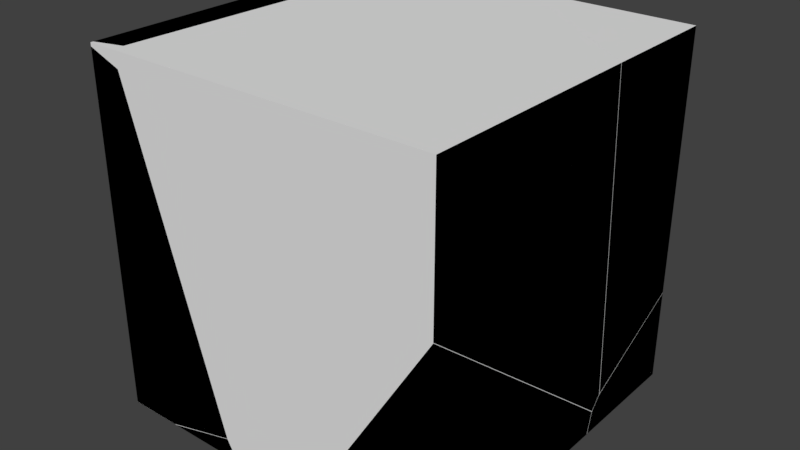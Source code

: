 # Source: fracture-object-1.blend  (saved by Blender 2.79.0; exported with 4.5.12 LTS)
import bpy
from mathutils import Matrix  # noqa: F401  (used for matrix-valued properties, if any)

bpy.ops.wm.read_factory_settings(use_empty=True)
scene = bpy.context.scene
scene.name = 'Scene'

# ---- collections
col_collection_1 = bpy.data.collections.new('Collection 1'); scene.collection.children.link(col_collection_1)

# ---- materials (node trees are filled in below, after node groups)
mat_material = bpy.data.materials.new('Material')
mat_material.alpha_threshold = 0.0
mat_material.use_transparent_shadow = False
mat_material.roughness = 0.5
mat_material.line_color = (0.0, 0.0, 0.0, 1.0)

# ---- material node trees

# ---- world
world_world = bpy.data.worlds.new('World'); scene.world = world_world
world_world.color = (0.05088, 0.05088, 0.05088)
world_world.use_sun_shadow = False
world_world.sun_shadow_jitter_overblur = 0.0
world_world.cycles.sampling_method = 'MANUAL'

# ---- meshes
me_cube_cell_006 = bpy.data.meshes.new('Cube_cell.006')
me_cube_cell_006.from_pydata([(0.8978, -0.9797, 0.9729), (0.3774, 0.7857, -0.7093), (-0.6446, 0.2862, 0.1314), (0.8978, 0.3153, 0.9729), (0.8978, 0.3209, 0.8704), (-0.9415, -0.9175, 0.9729), (-0.8439, -0.9797, 0.9729), (-0.3794, -0.9797, -0.9155), (0.1451, -0.9797, -1.027), (-0.3183, -0.9797, -1.027), (-0.9175, -0.9797, 0.8843), (-0.898, -0.9797, 0.8186), (0.8978, -0.9797, 0.1856), (0.8978, 0.4123, -0.8276), (0.8978, 0.3528, -0.8999), (0.8978, -0.6901, -0.05057), (-0.02568, -0.04967, -1.027), (-0.1082, -0.1567, -1.027), (-0.1121, -0.1618, -1.027), (0.7941, 0.3032, -1.027), (0.7019, 0.3522, -1.027), (0.4054, 0.509, -1.027), (0.7603, 0.236, -1.027), (-0.071, 1.02, 0.9729), (-0.7168, 1.02, 0.9729), (-0.8708, 0.8209, 0.9729), (-0.8534, 0.8436, 0.9729), (-0.8918, 0.4, 0.9729), (-0.8761, 0.814, 0.9729), (0.0003833, 1.02, 0.02709), (0.8978, 0.3153, 0.9729), (0.8978, 0.3209, 0.8704), (0.8978, 0.4123, -0.8276), (-0.3183, -0.9797, -1.027), (-0.1121, -0.1618, -1.027), (-0.071, 1.02, 0.9729), (-0.8439, -0.9797, 0.9729), (-0.9415, -0.9175, 0.9729), (-0.3794, -0.9797, -0.9155), (-0.9175, -0.9797, 0.8843), (-0.898, -0.9797, 0.8186), (0.8978, -0.9797, 0.1856), (0.1451, -0.9797, -1.027), (0.8978, 0.3528, -0.8999), (0.8978, -0.6901, -0.05057), (-0.02568, -0.04967, -1.027), (-0.1082, -0.1567, -1.027), (0.7941, 0.3032, -1.027), (0.7019, 0.3522, -1.027), (0.4054, 0.509, -1.027), (0.7603, 0.236, -1.027), (-0.8708, 0.8209, 0.9729), (-0.8534, 0.8436, 0.9729), (-0.7168, 1.02, 0.9729), (-0.8918, 0.4, 0.9729), (-0.8761, 0.814, 0.9729), (0.0003833, 1.02, 0.02709)], [], [(38, 11, 27, 55, 2), (1, 45, 46, 51, 52), (35, 3, 31, 1, 56), (23, 29, 53), (41, 44, 43, 13, 4, 30, 0), (42, 41, 0, 6, 39, 40, 7, 9), (32, 14, 47, 48, 1), (10, 36, 37), (15, 12, 8, 50), (31, 32, 1), (50, 47, 14, 15), (34, 33, 2), (9, 18, 17, 16, 21, 20, 19, 22, 42), (49, 45, 1), (46, 34, 2, 55, 51), (33, 38, 2), (48, 49, 1), (30, 23, 53, 26, 25, 28, 54, 5, 6, 0), (11, 10, 37, 27), (24, 56, 1, 52)])
_k = set([(3, 31), (3, 35), (4, 13), (4, 30), (5, 6), (5, 54), (6, 39), (7, 9), (7, 40), (8, 12), (8, 50), (9, 18), (10, 11), (10, 36), (11, 38), (12, 15), (13, 43), (14, 15), (14, 32), (16, 17), (16, 21), (17, 18), (19, 20), (19, 22), (20, 21), (22, 42), (23, 29), (23, 30), (24, 52), (24, 56), (25, 26), (25, 28), (26, 53), (27, 37), (27, 55), (28, 54), (29, 53), (31, 32), (33, 34), (33, 38), (34, 46), (35, 56), (36, 37), (39, 40), (41, 42), (41, 44), (43, 44), (45, 46), (45, 49), (47, 48), (47, 50), (48, 49), (51, 52), (51, 55)])
me_cube_cell_006.attributes.new('sharp_edge', 'BOOLEAN', 'EDGE').data.foreach_set('value', [ (min(e.vertices), max(e.vertices)) in _k for e in me_cube_cell_006.edges])
me_cube_cell_006.materials.append(mat_material)
me_cube_cell_006.use_remesh_preserve_volume = False
me_cube_cell_006.use_remesh_preserve_attributes = False
me_cube_cell_006.use_mirror_vertex_groups = False
me_cube_cell_006.update()
me_cube_cell_005 = bpy.data.meshes.new('Cube_cell.005')
me_cube_cell_005.from_pydata([(0.4043, 0.1933, 1.006), (-0.1163, -0.03955, -0.6746), (0.4043, -0.5091, 1.006), (0.4043, 0.1933, -0.4657), (0.4043, -0.4114, -0.7924), (0.4043, -0.3932, -0.7826), (-0.5618, 0.1933, 1.006), (-0.5429, 0.1933, 0.7524), (-0.4907, 0.1933, 0.05667), (-0.1721, 0.1933, -0.5584), (-0.1379, 0.1933, -0.553), (-0.5618, 0.1933, 1.006), (0.4043, -0.5091, 1.006), (0.4043, -0.4114, -0.7924), (0.4043, 0.1933, -0.4657), (0.4043, -0.3932, -0.7826), (-0.5429, 0.1933, 0.7524), (-0.4907, 0.1933, 0.05667), (-0.1721, 0.1933, -0.5584), (-0.1379, 0.1933, -0.553)], [], [(0, 11, 12), (0, 14, 19, 18, 8, 7, 11), (1, 9, 10, 15, 13), (1, 17, 9), (16, 17, 1), (10, 3, 15), (12, 4, 5, 14, 0), (13, 2, 6, 16, 1)])
_k = set([(2, 6), (2, 13), (3, 10), (3, 15), (4, 5), (4, 12), (5, 14), (6, 16), (7, 8), (7, 11), (8, 18), (9, 10), (9, 17), (11, 12), (13, 15), (14, 19), (16, 17), (18, 19)])
me_cube_cell_005.attributes.new('sharp_edge', 'BOOLEAN', 'EDGE').data.foreach_set('value', [ (min(e.vertices), max(e.vertices)) in _k for e in me_cube_cell_005.edges])
me_cube_cell_005.materials.append(mat_material)
me_cube_cell_005.use_remesh_preserve_volume = False
me_cube_cell_005.use_remesh_preserve_attributes = False
me_cube_cell_005.use_mirror_vertex_groups = False
me_cube_cell_005.update()
me_cube_cell_004 = bpy.data.meshes.new('Cube_cell.004')
me_cube_cell_004.from_pydata([(0.1846, -0.6792, -0.1881), (0.1846, 0.6215, -0.1881), (0.1846, 0.6515, -0.06411), (0.1846, 0.5936, -0.01652), (0.1846, -0.6792, 1.021), (-0.5658, -0.6792, -0.1881), (0.08364, 0.6032, -0.1881), (-0.4408, -0.4322, -0.1881), (0.1846, 0.6215, -0.1881), (0.1846, 0.6515, -0.06411), (0.1846, 0.5936, -0.01652), (0.1846, -0.6792, 1.021), (-0.5658, -0.6792, -0.1881), (0.08364, 0.6032, -0.1881), (-0.4408, -0.4322, -0.1881)], [], [(0, 11, 12), (8, 9, 10, 11, 0), (12, 14, 13, 8, 0), (2, 1, 6), (3, 2, 6, 7), (7, 5, 4, 3)])
_k = set([(1, 2), (1, 6), (2, 3), (3, 4), (4, 5), (5, 7), (6, 7), (8, 9), (8, 13), (9, 10), (10, 11), (11, 12), (12, 14), (13, 14)])
me_cube_cell_004.attributes.new('sharp_edge', 'BOOLEAN', 'EDGE').data.foreach_set('value', [ (min(e.vertices), max(e.vertices)) in _k for e in me_cube_cell_004.edges])
me_cube_cell_004.materials.append(mat_material)
me_cube_cell_004.use_remesh_preserve_volume = False
me_cube_cell_004.use_remesh_preserve_attributes = False
me_cube_cell_004.use_mirror_vertex_groups = False
me_cube_cell_004.update()
me_cube_cell_003 = bpy.data.meshes.new('Cube_cell.003')
me_cube_cell_003.from_pydata([(-0.1971, -0.5378, -1.183), (0.2579, 0.7281, -0.02417), (-0.1379, -0.5051, 0.8168), (-0.03824, -0.4756, 0.8168), (-0.03699, -0.4439, 0.8168), (-0.01429, -0.5378, 0.7284), (-0.1812, -0.5378, 0.7914), (0.3357, -0.5378, -0.4436), (-0.1971, -0.5378, 0.7974), (0.5232, -0.5378, -1.072), (0.5103, -0.5378, -1.075), (0.1525, -0.5378, -1.171), (0.1088, -0.5378, -1.183), (-0.1971, -0.5226, 0.8168), (-0.1971, 1.373, 0.8168), (-0.005392, 1.272, 0.8168), (0.02649, 1.255, 0.8168), (0.07591, -0.5278, -1.183), (-0.1971, -0.4447, -1.183), (-0.1971, 1.118, 0.2865), (-0.1971, 1.043, 0.1309), (-0.1971, 0.9709, 0.0671), (-0.1379, -0.5051, 0.8168), (-0.03824, -0.4756, 0.8168), (-0.03699, -0.4439, 0.8168), (-0.1812, -0.5378, 0.7914), (-0.01429, -0.5378, 0.7284), (0.3357, -0.5378, -0.4436), (-0.1971, -0.5378, 0.7974), (0.5232, -0.5378, -1.072), (0.5103, -0.5378, -1.075), (0.1525, -0.5378, -1.171), (0.1088, -0.5378, -1.183), (-0.1971, -0.5226, 0.8168), (-0.1971, 1.373, 0.8168), (-0.005392, 1.272, 0.8168), (0.02649, 1.255, 0.8168), (0.07591, -0.5278, -1.183), (-0.1971, -0.4447, -1.183), (-0.1971, 1.118, 0.2865), (-0.1971, 1.043, 0.1309), (-0.1971, 0.9709, 0.0671)], [], [(0, 28, 33, 14, 39, 20, 41, 18), (1, 40, 19, 35, 16), (32, 31, 30, 29, 27, 26, 25, 28, 0), (2, 13, 8, 6), (11, 12, 37), (37, 38, 21, 10, 11), (5, 7, 24, 3), (21, 40, 1, 9, 10), (18, 17, 32, 0), (19, 34, 35), (33, 22, 23, 4, 36, 15, 14), (3, 2, 6, 5), (7, 9, 1, 16, 24)])
_k = set([(2, 3), (2, 13), (3, 24), (4, 23), (4, 36), (5, 6), (5, 7), (6, 8), (7, 9), (8, 13), (9, 10), (10, 11), (11, 12), (12, 37), (14, 15), (14, 39), (15, 36), (16, 24), (16, 35), (17, 18), (17, 32), (18, 41), (19, 34), (19, 40), (20, 39), (20, 41), (21, 38), (21, 40), (22, 23), (22, 33), (25, 26), (25, 28), (26, 27), (27, 29), (28, 33), (29, 30), (30, 31), (31, 32), (34, 35), (37, 38)])
me_cube_cell_003.attributes.new('sharp_edge', 'BOOLEAN', 'EDGE').data.foreach_set('value', [ (min(e.vertices), max(e.vertices)) in _k for e in me_cube_cell_003.edges])
me_cube_cell_003.materials.append(mat_material)
me_cube_cell_003.use_remesh_preserve_volume = False
me_cube_cell_003.use_remesh_preserve_attributes = False
me_cube_cell_003.use_mirror_vertex_groups = False
me_cube_cell_003.update()
me_cube_cell_002 = bpy.data.meshes.new('Cube_cell.002')
me_cube_cell_002.from_pydata([(-0.7851, 0.3248, -0.7888), (-0.7851, 0.3248, 1.211), (-0.3292, -0.4075, 0.3694), (0.6926, 0.09175, -0.4706), (0.6951, -0.2192, -0.7888), (0.6992, -0.2139, -0.7888), (0.7214, -0.185, -0.7888), (0.2079, -0.8498, -0.7888), (0.204, -0.855, -0.7888), (-0.7851, 0.2387, 1.211), (-0.4022, 0.3248, 1.211), (-0.5432, 0.1419, 1.211), (-0.5602, 0.1198, 1.211), (-0.3078, 0.3248, 1.087), (0.3185, 0.3248, 0.2594), (0.6366, 0.3248, -0.3543), (0.5437, 0.3248, -0.7888), (0.633, 0.3248, -0.3716), (-0.7851, -0.09219, 0.5245), (-0.7851, -0.1985, -0.7888), (0.716, -0.1693, -0.7888), (0.6951, -0.2192, -0.7888), (0.6992, -0.2139, -0.7888), (0.7214, -0.185, -0.7888), (0.2079, -0.8498, -0.7888), (0.204, -0.855, -0.7888), (-0.7851, -0.1985, -0.7888), (-0.4022, 0.3248, 1.211), (-0.5432, 0.1419, 1.211), (-0.5602, 0.1198, 1.211), (-0.7851, 0.2387, 1.211), (-0.3078, 0.3248, 1.087), (0.3185, 0.3248, 0.2594), (0.6366, 0.3248, -0.3543), (0.5437, 0.3248, -0.7888), (0.633, 0.3248, -0.3716), (-0.7851, -0.09219, 0.5245), (0.716, -0.1693, -0.7888)], [], [(32, 13, 22, 23, 3), (9, 36, 2, 29), (28, 29, 2, 25, 24, 21), (27, 31, 14, 15, 35, 34, 0, 1), (33, 32, 3), (17, 33, 3, 23, 20), (13, 10, 28, 21, 22), (34, 37, 6, 5, 4, 7, 8, 26, 0), (20, 16, 17), (30, 12, 11, 27, 1), (26, 18, 30, 1, 0), (36, 19, 25, 2)])
_k = set([(4, 5), (4, 7), (5, 6), (6, 37), (7, 8), (8, 26), (9, 29), (9, 36), (10, 13), (10, 28), (11, 12), (11, 27), (12, 30), (13, 32), (14, 15), (14, 31), (15, 35), (16, 17), (16, 20), (17, 33), (18, 26), (18, 30), (19, 25), (19, 36), (20, 23), (21, 22), (21, 24), (22, 23), (24, 25), (27, 31), (28, 29), (32, 33), (34, 35), (34, 37)])
me_cube_cell_002.attributes.new('sharp_edge', 'BOOLEAN', 'EDGE').data.foreach_set('value', [ (min(e.vertices), max(e.vertices)) in _k for e in me_cube_cell_002.edges])
me_cube_cell_002.materials.append(mat_material)
me_cube_cell_002.use_remesh_preserve_volume = False
me_cube_cell_002.use_remesh_preserve_attributes = False
me_cube_cell_002.use_mirror_vertex_groups = False
me_cube_cell_002.update()
me_cube_cell_001 = bpy.data.meshes.new('Cube_cell.001')
me_cube_cell_001.from_pydata([(0.04846, 0.6105, 0.8337), (0.3131, -0.6542, -0.2126), (0.374, -0.6542, -0.322), (-0.09178, -0.6542, -0.322), (0.58, 0.1634, -0.322), (-0.4079, 0.9261, 0.9889), (-0.4079, 0.8202, -0.322), (-0.4079, -0.5576, -0.322), (0.374, -0.6542, -0.322), (0.3131, -0.6542, -0.2126), (-0.09178, -0.6542, -0.322), (0.58, 0.1634, -0.322), (-0.4079, 0.8202, -0.322), (-0.4079, 0.9261, 0.9889), (-0.4079, -0.5576, -0.322)], [], [(5, 14, 10, 9, 0), (9, 8, 11, 0), (2, 1, 3), (12, 4, 2, 3, 7), (7, 13, 12), (11, 6, 5, 0)])
_k = set([(1, 2), (1, 3), (2, 4), (3, 7), (4, 12), (5, 6), (5, 14), (6, 11), (7, 13), (8, 9), (8, 11), (9, 10), (10, 14), (12, 13)])
me_cube_cell_001.attributes.new('sharp_edge', 'BOOLEAN', 'EDGE').data.foreach_set('value', [ (min(e.vertices), max(e.vertices)) in _k for e in me_cube_cell_001.edges])
me_cube_cell_001.materials.append(mat_material)
me_cube_cell_001.use_remesh_preserve_volume = False
me_cube_cell_001.use_remesh_preserve_attributes = False
me_cube_cell_001.use_mirror_vertex_groups = False
me_cube_cell_001.update()
me_cube_cell_000 = bpy.data.meshes.new('Cube_cell.000')
me_cube_cell_000.from_pydata([(0.272, 0.3572, -0.1766), (-0.2478, 0.124, 0.1397), (0.272, 0.3572, 0.3495), (0.272, -0.2309, 0.0306), (0.272, -0.2493, 0.02056), (0.272, -0.277, -0.01303), (0.272, -0.3095, -0.05254), (0.272, -0.34, -0.1766), (-0.2199, -0.1519, -0.1766), (-0.102, -0.2142, -0.1766), (0.1705, -0.358, -0.1766), (-0.3971, 0.3572, -0.1766), (-0.3079, 0.3572, 0.2408), (-0.2705, 0.3572, 0.2631), (-0.3042, 0.3572, 0.2576), (-0.2253, -0.1365, -0.1766), (0.272, 0.3572, 0.3495), (0.272, -0.2309, 0.0306), (0.272, -0.2493, 0.02056), (0.272, -0.277, -0.01303), (0.272, -0.3095, -0.05254), (0.272, -0.34, -0.1766), (-0.2199, -0.1519, -0.1766), (-0.102, -0.2142, -0.1766), (0.1705, -0.358, -0.1766), (-0.3971, 0.3572, -0.1766), (-0.3079, 0.3572, 0.2408), (-0.2705, 0.3572, 0.2631), (-0.3042, 0.3572, 0.2576), (-0.2253, -0.1365, -0.1766)], [], [(0, 21, 24, 23, 22, 29, 11), (0, 16, 17, 4, 19, 20, 21), (1, 18, 3, 27, 28), (3, 2, 27), (26, 25, 15), (15, 8, 1, 28, 26), (6, 5, 9, 10), (11, 12, 14, 13, 16, 0), (10, 7, 6), (5, 18, 1, 8, 9)])
_k = set([(2, 3), (2, 27), (3, 18), (4, 17), (4, 19), (5, 6), (5, 18), (6, 7), (7, 10), (8, 9), (8, 15), (9, 10), (11, 12), (11, 29), (12, 14), (13, 14), (13, 16), (15, 25), (16, 17), (19, 20), (20, 21), (21, 24), (22, 23), (22, 29), (23, 24), (25, 26), (26, 28), (27, 28)])
me_cube_cell_000.attributes.new('sharp_edge', 'BOOLEAN', 'EDGE').data.foreach_set('value', [ (min(e.vertices), max(e.vertices)) in _k for e in me_cube_cell_000.edges])
me_cube_cell_000.materials.append(mat_material)
me_cube_cell_000.use_remesh_preserve_volume = False
me_cube_cell_000.use_remesh_preserve_attributes = False
me_cube_cell_000.use_mirror_vertex_groups = False
me_cube_cell_000.update()
me_cube_cell_008 = bpy.data.meshes.new('Cube_cell.008')
me_cube_cell_008.from_pydata([(-0.08399, -0.01284, 0.01563), (0.1702, -0.01284, 0.01563), (0.07601, 0.04735, 0.01563), (-0.02658, 0.01696, 0.01563), (0.09932, -0.01284, -0.07026), (-0.067, -0.01284, -0.007179), (-0.08399, -0.01284, -0.0007082), (-0.08399, -9.93e-05, 0.01563), (0.1702, -0.01284, 0.01563), (0.07601, 0.04735, 0.01563), (-0.02658, 0.01696, 0.01563), (0.09932, -0.01284, -0.07026), (-0.067, -0.01284, -0.007179), (-0.08399, -0.01284, -0.0007082), (-0.08399, -9.93e-05, 0.01563)], [], [(8, 9, 10, 7, 0), (4, 12, 3, 2), (12, 6, 14, 3), (7, 13, 0), (13, 5, 11, 8, 0), (2, 1, 4)])
_k = set([(1, 2), (1, 4), (2, 3), (3, 14), (4, 12), (5, 11), (5, 13), (6, 12), (6, 14), (7, 10), (7, 13), (8, 9), (8, 11), (9, 10)])
me_cube_cell_008.attributes.new('sharp_edge', 'BOOLEAN', 'EDGE').data.foreach_set('value', [ (min(e.vertices), max(e.vertices)) in _k for e in me_cube_cell_008.edges])
me_cube_cell_008.materials.append(mat_material)
me_cube_cell_008.use_remesh_preserve_volume = False
me_cube_cell_008.use_remesh_preserve_attributes = False
me_cube_cell_008.use_mirror_vertex_groups = False
me_cube_cell_008.update()
me_cube = bpy.data.meshes.new('Cube')
me_cube.from_pydata([(1.0, 1.0, -1.0), (1.0, -1.0, -1.0), (-1.0, -1.0, -1.0), (-1.0, 1.0, -1.0), (1.0, 1.0, 1.0), (1.0, -1.0, 1.0), (-1.0, -1.0, 1.0), (-1.0, 1.0, 1.0)], [], [(0, 1, 2, 3), (4, 7, 6, 5), (0, 4, 5, 1), (1, 5, 6, 2), (2, 6, 7, 3), (4, 0, 3, 7)])
me_cube.materials.append(mat_material)
me_cube.use_remesh_preserve_volume = False
me_cube.use_remesh_preserve_attributes = False
me_cube.use_mirror_vertex_groups = False
me_cube.update()

# ---- objects
ob_cube_cell_007 = bpy.data.objects.new('Cube_cell.007', me_cube_cell_006)
ob_cube_cell_006 = bpy.data.objects.new('Cube_cell.006', me_cube_cell_005)
ob_cube_cell_005 = bpy.data.objects.new('Cube_cell.005', me_cube_cell_004)
ob_cube_cell_004 = bpy.data.objects.new('Cube_cell.004', me_cube_cell_003)
ob_cube_cell_003 = bpy.data.objects.new('Cube_cell.003', me_cube_cell_002)
ob_cube_cell_002 = bpy.data.objects.new('Cube_cell.002', me_cube_cell_001)
ob_cube_cell_001 = bpy.data.objects.new('Cube_cell.001', me_cube_cell_000)
ob_cube_cell = bpy.data.objects.new('Cube_cell', me_cube_cell_008)
ob_cube = bpy.data.objects.new('Cube', me_cube)

# ---- transforms, parenting, visibility, modifiers, constraints
ob_cube_cell_007.location = (0.1022, -0.02033, 0.02708)
ob_cube_cell_007.lineart.crease_threshold = 0.0
ob_cube_cell_006.location = (0.5957, 0.8067, -0.005848)
ob_cube_cell_006.lineart.crease_threshold = 0.0
ob_cube_cell_005.location = (0.8154, -0.3208, -0.8119)
ob_cube_cell_005.lineart.crease_threshold = 0.0
ob_cube_cell_004.location = (-0.8029, -0.4622, 0.1832)
ob_cube_cell_004.lineart.crease_threshold = 0.0
ob_cube_cell_003.location = (-0.2149, 0.6752, -0.2112)
ob_cube_cell_003.lineart.crease_threshold = 0.0
ob_cube_cell_002.location = (-0.5921, -0.3458, -0.678)
ob_cube_cell_002.lineart.crease_threshold = 0.0
ob_cube_cell_001.location = (0.728, 0.6428, -0.8234)
ob_cube_cell_001.lineart.crease_threshold = 0.0
ob_cube_cell.location = (-0.916, -0.9872, 0.9844)
ob_cube_cell.lineart.crease_threshold = 0.0
ob_cube.location = (0.0, 0.0, 0.0)
ob_cube.lock_rotations_4d = False
ob_cube.empty_display_type = 'ARROWS'
ob_cube.hide_viewport = True
ob_cube.lineart.crease_threshold = 0.0

# ---- collection membership
col_collection_1.objects.link(ob_cube_cell_007)
col_collection_1.objects.link(ob_cube_cell_006)
col_collection_1.objects.link(ob_cube_cell_005)
col_collection_1.objects.link(ob_cube_cell_004)
col_collection_1.objects.link(ob_cube_cell_003)
col_collection_1.objects.link(ob_cube_cell_002)
col_collection_1.objects.link(ob_cube_cell_001)
col_collection_1.objects.link(ob_cube_cell)
col_collection_1.objects.link(ob_cube)

# ---- scene / render settings (as saved in the file)
scene.frame_start = 1; scene.frame_end = 250; scene.frame_set(1)
scene.render.engine = 'BLENDER_EEVEE_NEXT'
scene.render.resolution_percentage = 50
scene.render.dither_intensity = 0.0
scene.cycles.use_denoising = False
scene.cycles.samples = 128
scene.cycles.sampling_pattern = 'TABULATED_SOBOL'
scene.cycles.use_adaptive_sampling = False
scene.cycles.use_light_tree = False
scene.cycles.blur_glossy = 0.0
scene.cycles.sample_clamp_indirect = 0.0
scene.view_settings.view_transform = 'Standard'
bpy.context.view_layer.update()

# ---- added for rendering (the .blend has no active camera and no usable light): camera, sun
cam_auto = bpy.data.cameras.new('AutoCamera')
cam_auto.lens = 50.0
cam_auto.sensor_width = 36.0
cam_auto.clip_end = 1000.0
ob_auto_camera = bpy.data.objects.new('AutoCamera', cam_auto)
scene.collection.objects.link(ob_auto_camera)
ob_auto_camera.location = (3.20507, -3.84609, 2.56406)
ob_auto_camera.rotation_euler = (1.09748, -7.21219e-08, 0.694738)
scene.camera = ob_auto_camera
light_auto_sun = bpy.data.lights.new('AutoSun', 'SUN')
light_auto_sun.energy = 3.0
light_auto_sun.angle = 0.0523599
ob_auto_sun = bpy.data.objects.new('AutoSun', light_auto_sun)
scene.collection.objects.link(ob_auto_sun)
ob_auto_sun.rotation_euler = (0.872665, 0.174533, 0.523599)
bpy.context.view_layer.update()
